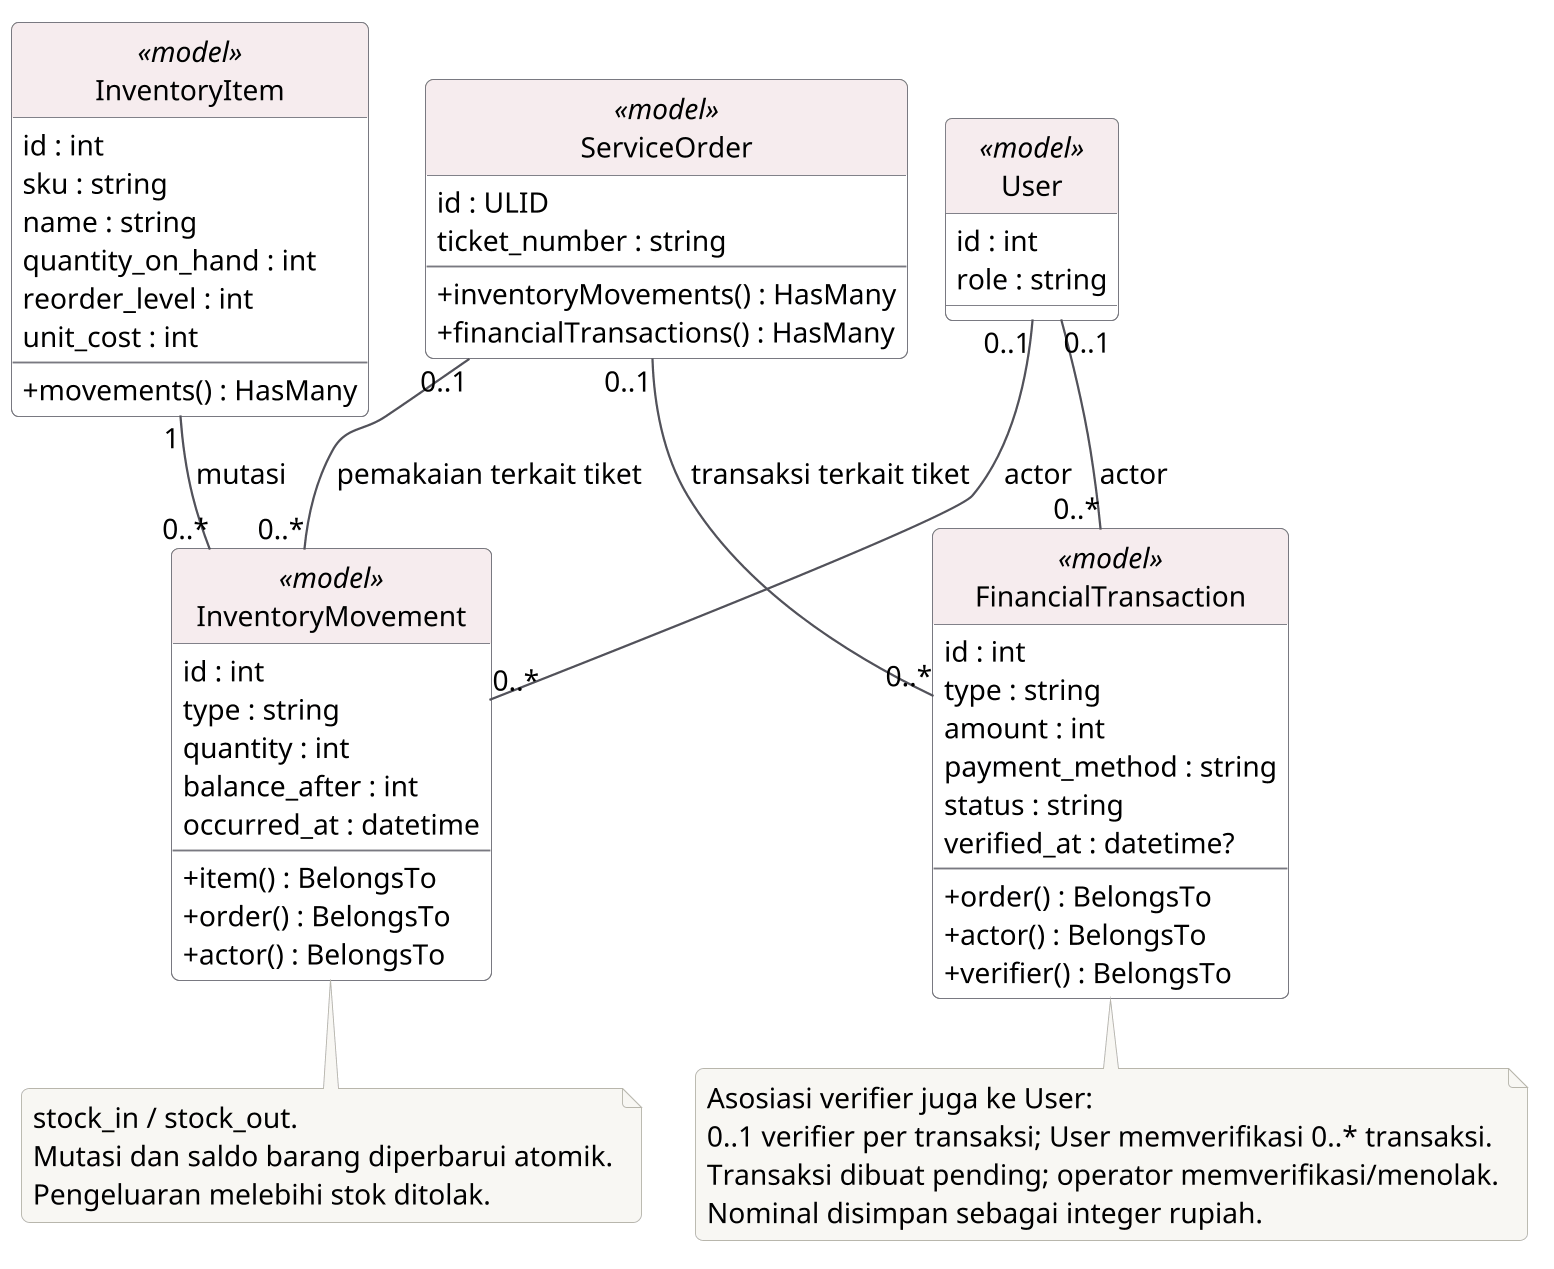

The diagram above was rendered by PlantUML. Its source (embedded in the PNG):
@startuml
!pragma layout smetana
!include theme.puml
hide circle
class User <<model>> {
  id : int
  role : string
}
class ServiceOrder <<model>> {
  id : ULID
  ticket_number : string
  --
  +inventoryMovements() : HasMany
  +financialTransactions() : HasMany
}
class InventoryItem <<model>> {
  id : int
  sku : string
  name : string
  quantity_on_hand : int
  reorder_level : int
  unit_cost : int
  --
  +movements() : HasMany
}
class InventoryMovement <<model>> {
  id : int
  type : string
  quantity : int
  balance_after : int
  occurred_at : datetime
  --
  +item() : BelongsTo
  +order() : BelongsTo
  +actor() : BelongsTo
}
class FinancialTransaction <<model>> {
  id : int
  type : string
  amount : int
  payment_method : string
  status : string
  verified_at : datetime?
  --
  +order() : BelongsTo
  +actor() : BelongsTo
  +verifier() : BelongsTo
}
InventoryItem "1" -- "0..*" InventoryMovement : mutasi
ServiceOrder "0..1" -- "0..*" InventoryMovement : pemakaian terkait tiket
ServiceOrder "0..1" -- "0..*" FinancialTransaction : transaksi terkait tiket
User "0..1" -- "0..*" InventoryMovement : actor
User "0..1" -- "0..*" FinancialTransaction : actor
note bottom of FinancialTransaction
  Asosiasi verifier juga ke User:
  0..1 verifier per transaksi; User memverifikasi 0..* transaksi.
  Transaksi dibuat pending; operator memverifikasi/menolak.
  Nominal disimpan sebagai integer rupiah.
end note
note bottom of InventoryMovement
  stock_in / stock_out.
  Mutasi dan saldo barang diperbarui atomik.
  Pengeluaran melebihi stok ditolak.
end note
@enduml